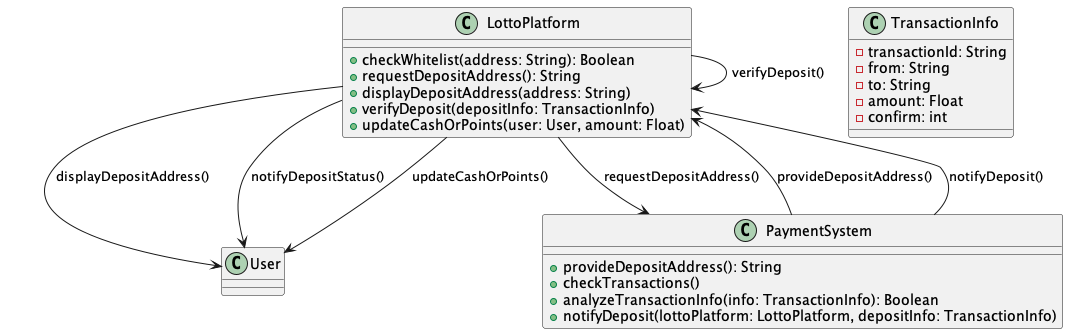

The diagram above was rendered by PlantUML. Its source (embedded in the PNG):
@startuml
class User {
}

class LottoPlatform {
    +checkWhitelist(address: String): Boolean
    +requestDepositAddress(): String
    +displayDepositAddress(address: String)
    +verifyDeposit(depositInfo: TransactionInfo)
    +updateCashOrPoints(user: User, amount: Float)
}

class PaymentSystem {
    +provideDepositAddress(): String
    +checkTransactions()
    +analyzeTransactionInfo(info: TransactionInfo): Boolean
    +notifyDeposit(lottoPlatform: LottoPlatform, depositInfo: TransactionInfo)
}


class TransactionInfo {
    -transactionId: String
    -from: String
    -to: String
    -amount: Float
    -confirm: int
}

LottoPlatform --> PaymentSystem : requestDepositAddress()
PaymentSystem --> LottoPlatform : provideDepositAddress()
LottoPlatform --> User : displayDepositAddress()
PaymentSystem --> LottoPlatform : notifyDeposit()
LottoPlatform --> User : notifyDepositStatus()
LottoPlatform --> LottoPlatform : verifyDeposit()
LottoPlatform --> User : updateCashOrPoints()

@enduml